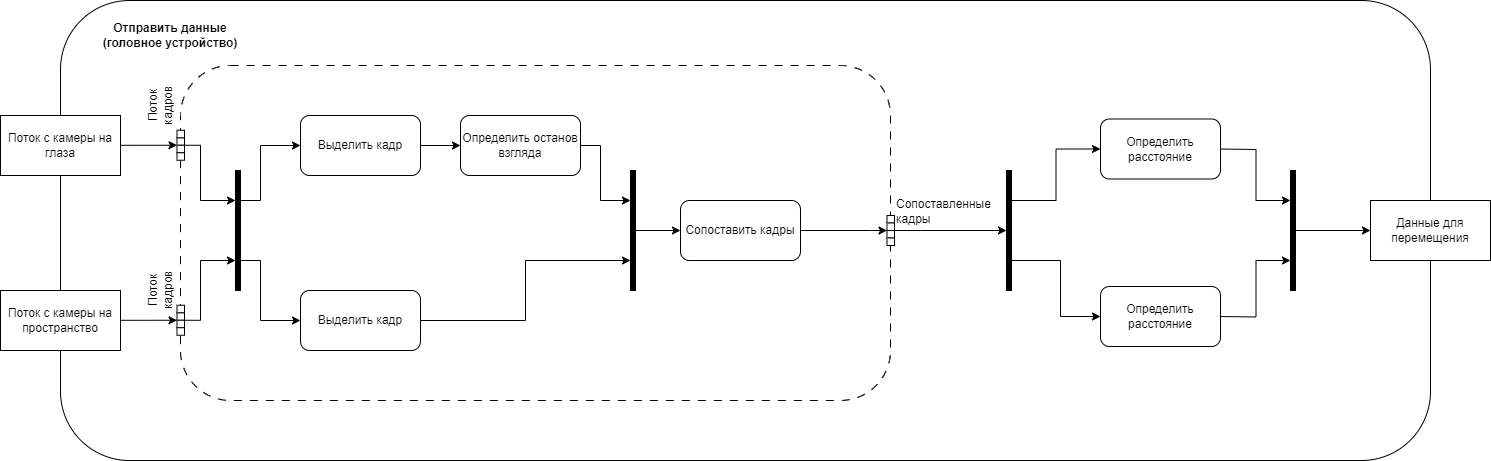

The diagram above was exported from draw.io. Its source (the exported page's mxGraphModel, read from the mxfile embedded in the PNG):
<mxGraphModel dx="1434" dy="836" grid="1" gridSize="10" guides="1" tooltips="1" connect="1" arrows="1" fold="1" page="1" pageScale="1" pageWidth="827" pageHeight="1169" math="0" shadow="0">
  <root>
    <mxCell id="0" />
    <mxCell id="1" parent="0" />
    <mxCell id="ugbVOgrX2K-IIM3m2Ztf-1" value="" style="rounded=1;whiteSpace=wrap;html=1;" parent="1" vertex="1">
      <mxGeometry x="170" y="140" width="1370" height="460" as="geometry" />
    </mxCell>
    <mxCell id="ugbVOgrX2K-IIM3m2Ztf-98" style="edgeStyle=orthogonalEdgeStyle;rounded=0;orthogonalLoop=1;jettySize=auto;html=1;exitX=1;exitY=0.5;exitDx=0;exitDy=0;entryX=0;entryY=0;entryDx=0;entryDy=0;" parent="1" source="ugbVOgrX2K-IIM3m2Ztf-2" target="ugbVOgrX2K-IIM3m2Ztf-91" edge="1">
      <mxGeometry relative="1" as="geometry">
        <Array as="points">
          <mxPoint x="287" y="285" />
        </Array>
      </mxGeometry>
    </mxCell>
    <mxCell id="ugbVOgrX2K-IIM3m2Ztf-2" value="Поток с камеры на глаза" style="rounded=0;whiteSpace=wrap;html=1;" parent="1" vertex="1">
      <mxGeometry x="110" y="255" width="120" height="60" as="geometry" />
    </mxCell>
    <mxCell id="Lm-9rYpYpF1SfGRsMc8U-23" style="edgeStyle=orthogonalEdgeStyle;rounded=0;orthogonalLoop=1;jettySize=auto;html=1;exitX=1;exitY=0.5;exitDx=0;exitDy=0;entryX=0.25;entryY=1;entryDx=0;entryDy=0;" parent="1" target="Lm-9rYpYpF1SfGRsMc8U-22" edge="1">
      <mxGeometry relative="1" as="geometry">
        <mxPoint x="1330" y="288.5" as="sourcePoint" />
      </mxGeometry>
    </mxCell>
    <mxCell id="ugbVOgrX2K-IIM3m2Ztf-5" value="&lt;b&gt;Отправить данные (головное устройство)&lt;/b&gt;" style="text;html=1;align=center;verticalAlign=middle;whiteSpace=wrap;rounded=0;" parent="1" vertex="1">
      <mxGeometry x="210" y="160" width="140" height="30" as="geometry" />
    </mxCell>
    <mxCell id="ugbVOgrX2K-IIM3m2Ztf-89" value="" style="rounded=1;whiteSpace=wrap;html=1;dashed=1;dashPattern=8 8;" parent="1" vertex="1">
      <mxGeometry x="290" y="205" width="710" height="335" as="geometry" />
    </mxCell>
    <mxCell id="Lm-9rYpYpF1SfGRsMc8U-2" style="edgeStyle=orthogonalEdgeStyle;rounded=0;orthogonalLoop=1;jettySize=auto;html=1;entryX=0;entryY=0.5;entryDx=0;entryDy=0;" parent="1" source="ugbVOgrX2K-IIM3m2Ztf-6" target="Lm-9rYpYpF1SfGRsMc8U-1" edge="1">
      <mxGeometry relative="1" as="geometry" />
    </mxCell>
    <mxCell id="ugbVOgrX2K-IIM3m2Ztf-6" value="Выделить кадр" style="rounded=1;whiteSpace=wrap;html=1;" parent="1" vertex="1">
      <mxGeometry x="410" y="255" width="120" height="60" as="geometry" />
    </mxCell>
    <mxCell id="Lm-9rYpYpF1SfGRsMc8U-4" style="edgeStyle=orthogonalEdgeStyle;rounded=0;orthogonalLoop=1;jettySize=auto;html=1;exitX=1;exitY=1;exitDx=0;exitDy=0;entryX=0.25;entryY=1;entryDx=0;entryDy=0;" parent="1" source="ugbVOgrX2K-IIM3m2Ztf-90" target="Lm-9rYpYpF1SfGRsMc8U-3" edge="1">
      <mxGeometry relative="1" as="geometry">
        <Array as="points">
          <mxPoint x="310" y="285" />
          <mxPoint x="310" y="340" />
        </Array>
      </mxGeometry>
    </mxCell>
    <mxCell id="ugbVOgrX2K-IIM3m2Ztf-90" value="" style="whiteSpace=wrap;html=1;aspect=fixed;" parent="1" vertex="1">
      <mxGeometry x="286.5" y="277.25" width="7.5" height="7.5" as="geometry" />
    </mxCell>
    <mxCell id="ugbVOgrX2K-IIM3m2Ztf-91" value="" style="whiteSpace=wrap;html=1;aspect=fixed;" parent="1" vertex="1">
      <mxGeometry x="286.5" y="284.75" width="7.5" height="7.5" as="geometry" />
    </mxCell>
    <mxCell id="ugbVOgrX2K-IIM3m2Ztf-92" value="" style="whiteSpace=wrap;html=1;aspect=fixed;" parent="1" vertex="1">
      <mxGeometry x="286.5" y="292.25" width="7.5" height="7.5" as="geometry" />
    </mxCell>
    <mxCell id="ugbVOgrX2K-IIM3m2Ztf-93" value="" style="whiteSpace=wrap;html=1;aspect=fixed;" parent="1" vertex="1">
      <mxGeometry x="286.5" y="269.75" width="7.5" height="7.5" as="geometry" />
    </mxCell>
    <mxCell id="Lm-9rYpYpF1SfGRsMc8U-32" style="edgeStyle=orthogonalEdgeStyle;rounded=0;orthogonalLoop=1;jettySize=auto;html=1;exitX=1;exitY=0;exitDx=0;exitDy=0;entryX=0.5;entryY=1;entryDx=0;entryDy=0;" parent="1" source="ugbVOgrX2K-IIM3m2Ztf-129" target="Lm-9rYpYpF1SfGRsMc8U-18" edge="1">
      <mxGeometry relative="1" as="geometry">
        <Array as="points">
          <mxPoint x="1030" y="370" />
          <mxPoint x="1030" y="370" />
        </Array>
      </mxGeometry>
    </mxCell>
    <mxCell id="ugbVOgrX2K-IIM3m2Ztf-129" value="" style="whiteSpace=wrap;html=1;aspect=fixed;" parent="1" vertex="1">
      <mxGeometry x="996.5" y="370" width="7.5" height="7.5" as="geometry" />
    </mxCell>
    <mxCell id="ugbVOgrX2K-IIM3m2Ztf-131" value="Поток кадров" style="text;html=1;align=center;verticalAlign=middle;whiteSpace=wrap;rounded=0;rotation=270;" parent="1" vertex="1">
      <mxGeometry x="240" y="230" width="60" height="30" as="geometry" />
    </mxCell>
    <mxCell id="ugbVOgrX2K-IIM3m2Ztf-132" value="Сопоставленные кадры" style="text;html=1;align=left;verticalAlign=middle;whiteSpace=wrap;rounded=0;rotation=0;" parent="1" vertex="1">
      <mxGeometry x="1004" y="336.25" width="96" height="30" as="geometry" />
    </mxCell>
    <mxCell id="zrUy3gtwYTbyoM4u8tO1-1" style="edgeStyle=orthogonalEdgeStyle;rounded=0;orthogonalLoop=1;jettySize=auto;html=1;exitX=1;exitY=0.5;exitDx=0;exitDy=0;entryX=0;entryY=0;entryDx=0;entryDy=0;" parent="1" source="zrUy3gtwYTbyoM4u8tO1-2" target="zrUy3gtwYTbyoM4u8tO1-4" edge="1">
      <mxGeometry relative="1" as="geometry">
        <Array as="points">
          <mxPoint x="287" y="460" />
        </Array>
      </mxGeometry>
    </mxCell>
    <mxCell id="zrUy3gtwYTbyoM4u8tO1-2" value="Поток с камеры на пространство" style="rounded=0;whiteSpace=wrap;html=1;" parent="1" vertex="1">
      <mxGeometry x="110" y="430" width="120" height="60" as="geometry" />
    </mxCell>
    <mxCell id="zrUy3gtwYTbyoM4u8tO1-3" value="" style="whiteSpace=wrap;html=1;aspect=fixed;" parent="1" vertex="1">
      <mxGeometry x="286.5" y="452.25" width="7.5" height="7.5" as="geometry" />
    </mxCell>
    <mxCell id="Lm-9rYpYpF1SfGRsMc8U-5" style="edgeStyle=orthogonalEdgeStyle;rounded=0;orthogonalLoop=1;jettySize=auto;html=1;exitX=1;exitY=0;exitDx=0;exitDy=0;entryX=0.75;entryY=1;entryDx=0;entryDy=0;" parent="1" source="zrUy3gtwYTbyoM4u8tO1-4" target="Lm-9rYpYpF1SfGRsMc8U-3" edge="1">
      <mxGeometry relative="1" as="geometry">
        <Array as="points">
          <mxPoint x="310" y="460" />
          <mxPoint x="310" y="400" />
        </Array>
      </mxGeometry>
    </mxCell>
    <mxCell id="zrUy3gtwYTbyoM4u8tO1-4" value="" style="whiteSpace=wrap;html=1;aspect=fixed;" parent="1" vertex="1">
      <mxGeometry x="286.5" y="459.75" width="7.5" height="7.5" as="geometry" />
    </mxCell>
    <mxCell id="zrUy3gtwYTbyoM4u8tO1-5" value="" style="whiteSpace=wrap;html=1;aspect=fixed;" parent="1" vertex="1">
      <mxGeometry x="286.5" y="467.25" width="7.5" height="7.5" as="geometry" />
    </mxCell>
    <mxCell id="zrUy3gtwYTbyoM4u8tO1-6" value="" style="whiteSpace=wrap;html=1;aspect=fixed;" parent="1" vertex="1">
      <mxGeometry x="286.5" y="444.75" width="7.5" height="7.5" as="geometry" />
    </mxCell>
    <mxCell id="Lm-9rYpYpF1SfGRsMc8U-10" style="edgeStyle=orthogonalEdgeStyle;rounded=0;orthogonalLoop=1;jettySize=auto;html=1;exitX=1;exitY=0.5;exitDx=0;exitDy=0;entryX=0.75;entryY=1;entryDx=0;entryDy=0;" parent="1" source="zrUy3gtwYTbyoM4u8tO1-7" target="Lm-9rYpYpF1SfGRsMc8U-8" edge="1">
      <mxGeometry relative="1" as="geometry" />
    </mxCell>
    <mxCell id="zrUy3gtwYTbyoM4u8tO1-7" value="Выделить кадр" style="rounded=1;whiteSpace=wrap;html=1;" parent="1" vertex="1">
      <mxGeometry x="410" y="430" width="120" height="60" as="geometry" />
    </mxCell>
    <mxCell id="Lm-9rYpYpF1SfGRsMc8U-9" style="edgeStyle=orthogonalEdgeStyle;rounded=0;orthogonalLoop=1;jettySize=auto;html=1;exitX=1;exitY=0.5;exitDx=0;exitDy=0;entryX=0.25;entryY=1;entryDx=0;entryDy=0;" parent="1" source="Lm-9rYpYpF1SfGRsMc8U-1" target="Lm-9rYpYpF1SfGRsMc8U-8" edge="1">
      <mxGeometry relative="1" as="geometry">
        <Array as="points">
          <mxPoint x="710" y="285" />
          <mxPoint x="710" y="340" />
        </Array>
      </mxGeometry>
    </mxCell>
    <mxCell id="Lm-9rYpYpF1SfGRsMc8U-1" value="Определить останов взгляда" style="rounded=1;whiteSpace=wrap;html=1;" parent="1" vertex="1">
      <mxGeometry x="570" y="255" width="120" height="60" as="geometry" />
    </mxCell>
    <mxCell id="Lm-9rYpYpF1SfGRsMc8U-6" style="edgeStyle=orthogonalEdgeStyle;rounded=0;orthogonalLoop=1;jettySize=auto;html=1;exitX=0.25;exitY=0;exitDx=0;exitDy=0;entryX=0;entryY=0.5;entryDx=0;entryDy=0;" parent="1" source="Lm-9rYpYpF1SfGRsMc8U-3" target="ugbVOgrX2K-IIM3m2Ztf-6" edge="1">
      <mxGeometry relative="1" as="geometry">
        <Array as="points">
          <mxPoint x="370" y="340" />
          <mxPoint x="370" y="285" />
        </Array>
      </mxGeometry>
    </mxCell>
    <mxCell id="Lm-9rYpYpF1SfGRsMc8U-7" style="edgeStyle=orthogonalEdgeStyle;rounded=0;orthogonalLoop=1;jettySize=auto;html=1;exitX=0.75;exitY=0;exitDx=0;exitDy=0;entryX=0;entryY=0.5;entryDx=0;entryDy=0;" parent="1" source="Lm-9rYpYpF1SfGRsMc8U-3" target="zrUy3gtwYTbyoM4u8tO1-7" edge="1">
      <mxGeometry relative="1" as="geometry">
        <Array as="points">
          <mxPoint x="370" y="400" />
          <mxPoint x="370" y="460" />
        </Array>
      </mxGeometry>
    </mxCell>
    <mxCell id="Lm-9rYpYpF1SfGRsMc8U-3" value="" style="rounded=0;whiteSpace=wrap;html=1;fillColor=#000000;direction=south;" parent="1" vertex="1">
      <mxGeometry x="345" y="310" width="5" height="120" as="geometry" />
    </mxCell>
    <mxCell id="Lm-9rYpYpF1SfGRsMc8U-14" style="edgeStyle=orthogonalEdgeStyle;rounded=0;orthogonalLoop=1;jettySize=auto;html=1;exitX=0.5;exitY=0;exitDx=0;exitDy=0;entryX=0;entryY=0.5;entryDx=0;entryDy=0;" parent="1" source="Lm-9rYpYpF1SfGRsMc8U-8" target="Lm-9rYpYpF1SfGRsMc8U-13" edge="1">
      <mxGeometry relative="1" as="geometry" />
    </mxCell>
    <mxCell id="Lm-9rYpYpF1SfGRsMc8U-8" value="" style="rounded=0;whiteSpace=wrap;html=1;fillColor=#000000;direction=south;" parent="1" vertex="1">
      <mxGeometry x="740" y="310" width="5" height="120" as="geometry" />
    </mxCell>
    <mxCell id="Lm-9rYpYpF1SfGRsMc8U-31" style="edgeStyle=orthogonalEdgeStyle;rounded=0;orthogonalLoop=1;jettySize=auto;html=1;exitX=1;exitY=0.5;exitDx=0;exitDy=0;entryX=0;entryY=0;entryDx=0;entryDy=0;" parent="1" source="Lm-9rYpYpF1SfGRsMc8U-13" target="ugbVOgrX2K-IIM3m2Ztf-129" edge="1">
      <mxGeometry relative="1" as="geometry">
        <Array as="points">
          <mxPoint x="980" y="370" />
          <mxPoint x="980" y="370" />
        </Array>
      </mxGeometry>
    </mxCell>
    <mxCell id="Lm-9rYpYpF1SfGRsMc8U-13" value="Сопоставить кадры" style="rounded=1;whiteSpace=wrap;html=1;" parent="1" vertex="1">
      <mxGeometry x="790" y="340" width="120" height="60" as="geometry" />
    </mxCell>
    <mxCell id="Lm-9rYpYpF1SfGRsMc8U-19" style="edgeStyle=orthogonalEdgeStyle;rounded=0;orthogonalLoop=1;jettySize=auto;html=1;exitX=0.25;exitY=0;exitDx=0;exitDy=0;entryX=0;entryY=0.5;entryDx=0;entryDy=0;" parent="1" source="Lm-9rYpYpF1SfGRsMc8U-18" target="Lm-9rYpYpF1SfGRsMc8U-26" edge="1">
      <mxGeometry relative="1" as="geometry">
        <mxPoint x="1210" y="288.5" as="targetPoint" />
      </mxGeometry>
    </mxCell>
    <mxCell id="Lm-9rYpYpF1SfGRsMc8U-21" style="edgeStyle=orthogonalEdgeStyle;rounded=0;orthogonalLoop=1;jettySize=auto;html=1;exitX=0.75;exitY=0;exitDx=0;exitDy=0;entryX=0;entryY=0.5;entryDx=0;entryDy=0;" parent="1" source="Lm-9rYpYpF1SfGRsMc8U-18" target="Lm-9rYpYpF1SfGRsMc8U-34" edge="1">
      <mxGeometry relative="1" as="geometry">
        <mxPoint x="1210" y="456" as="targetPoint" />
        <Array as="points">
          <mxPoint x="1170" y="400" />
          <mxPoint x="1170" y="456" />
        </Array>
      </mxGeometry>
    </mxCell>
    <mxCell id="Lm-9rYpYpF1SfGRsMc8U-18" value="" style="rounded=0;whiteSpace=wrap;html=1;fillColor=#000000;direction=south;" parent="1" vertex="1">
      <mxGeometry x="1116" y="310" width="5" height="120" as="geometry" />
    </mxCell>
    <mxCell id="Lm-9rYpYpF1SfGRsMc8U-24" style="edgeStyle=orthogonalEdgeStyle;rounded=0;orthogonalLoop=1;jettySize=auto;html=1;exitX=1;exitY=0.5;exitDx=0;exitDy=0;entryX=0.75;entryY=1;entryDx=0;entryDy=0;" parent="1" target="Lm-9rYpYpF1SfGRsMc8U-22" edge="1">
      <mxGeometry relative="1" as="geometry">
        <mxPoint x="1330" y="456" as="sourcePoint" />
      </mxGeometry>
    </mxCell>
    <mxCell id="Lm-9rYpYpF1SfGRsMc8U-36" style="edgeStyle=orthogonalEdgeStyle;rounded=0;orthogonalLoop=1;jettySize=auto;html=1;exitX=0.5;exitY=0;exitDx=0;exitDy=0;entryX=0;entryY=0.5;entryDx=0;entryDy=0;" parent="1" source="Lm-9rYpYpF1SfGRsMc8U-22" edge="1">
      <mxGeometry relative="1" as="geometry">
        <mxPoint x="1480" y="370" as="targetPoint" />
      </mxGeometry>
    </mxCell>
    <mxCell id="Lm-9rYpYpF1SfGRsMc8U-22" value="" style="rounded=0;whiteSpace=wrap;html=1;fillColor=#000000;direction=south;" parent="1" vertex="1">
      <mxGeometry x="1400" y="310" width="5" height="120" as="geometry" />
    </mxCell>
    <mxCell id="Lm-9rYpYpF1SfGRsMc8U-26" value="Определить расстояние" style="rounded=1;whiteSpace=wrap;html=1;" parent="1" vertex="1">
      <mxGeometry x="1210" y="258.5" width="120" height="60" as="geometry" />
    </mxCell>
    <mxCell id="Lm-9rYpYpF1SfGRsMc8U-28" value="" style="whiteSpace=wrap;html=1;aspect=fixed;" parent="1" vertex="1">
      <mxGeometry x="996.5" y="377.5" width="7.5" height="7.5" as="geometry" />
    </mxCell>
    <mxCell id="Lm-9rYpYpF1SfGRsMc8U-29" value="" style="whiteSpace=wrap;html=1;aspect=fixed;" parent="1" vertex="1">
      <mxGeometry x="996.5" y="355" width="7.5" height="7.5" as="geometry" />
    </mxCell>
    <mxCell id="Lm-9rYpYpF1SfGRsMc8U-30" value="" style="whiteSpace=wrap;html=1;aspect=fixed;" parent="1" vertex="1">
      <mxGeometry x="996.5" y="362.5" width="7.5" height="7.5" as="geometry" />
    </mxCell>
    <mxCell id="Lm-9rYpYpF1SfGRsMc8U-34" value="Определить расстояние" style="rounded=1;whiteSpace=wrap;html=1;" parent="1" vertex="1">
      <mxGeometry x="1210" y="426" width="120" height="60" as="geometry" />
    </mxCell>
    <mxCell id="NHL_5C5pord84-ngF-GX-1" value="Поток кадров" style="text;html=1;align=center;verticalAlign=middle;whiteSpace=wrap;rounded=0;rotation=270;" vertex="1" parent="1">
      <mxGeometry x="240" y="414.75" width="60" height="30" as="geometry" />
    </mxCell>
    <mxCell id="NHL_5C5pord84-ngF-GX-2" value="Данные для перемещения" style="rounded=0;whiteSpace=wrap;html=1;" vertex="1" parent="1">
      <mxGeometry x="1480" y="340" width="120" height="60" as="geometry" />
    </mxCell>
  </root>
</mxGraphModel>